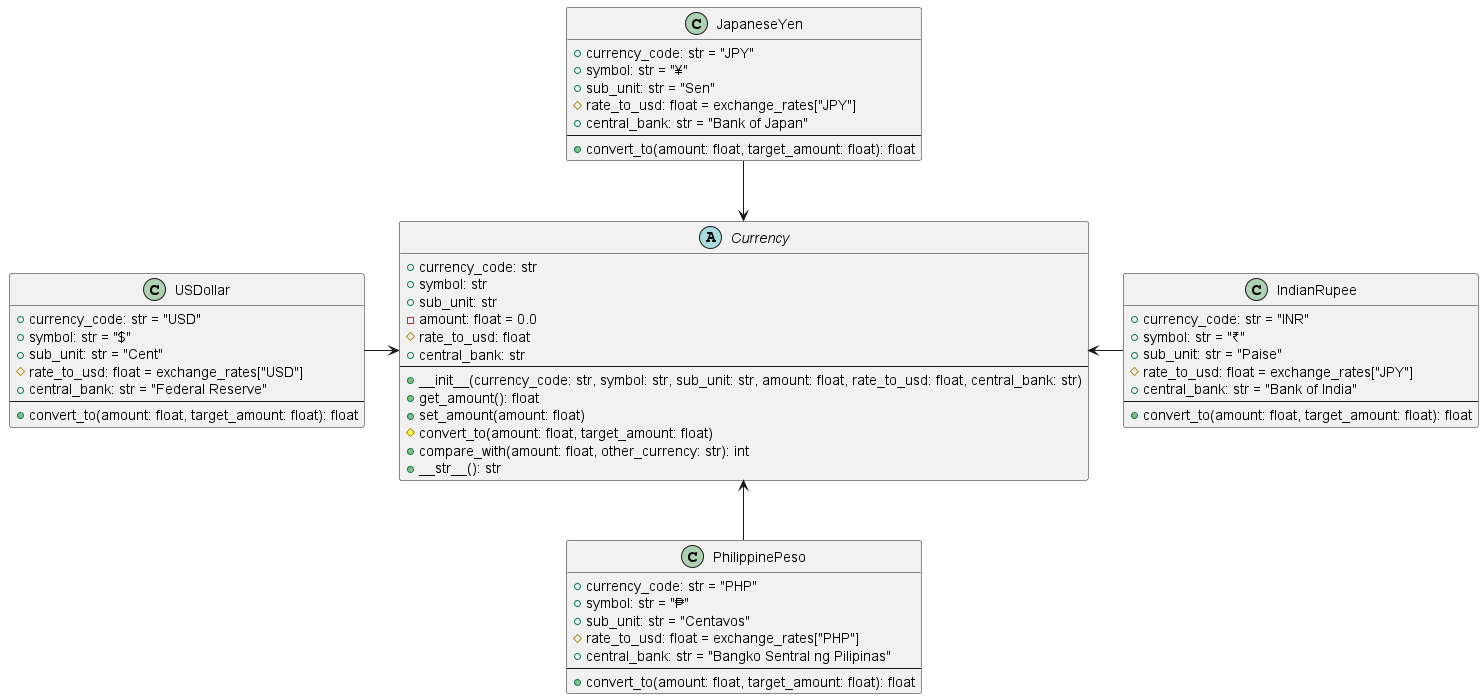

The diagram above was rendered by PlantUML. Its source (embedded in the PNG):
@startuml currency_uml

abstract class Currency {
    + currency_code: str
    + symbol: str
    + sub_unit: str
    - amount: float = 0.0
    # rate_to_usd: float
    + central_bank: str
    ---
    + __init__(currency_code: str, symbol: str, sub_unit: str, amount: float, rate_to_usd: float, central_bank: str)
    + get_amount(): float
    + set_amount(amount: float)
    # convert_to(amount: float, target_amount: float)
    + compare_with(amount: float, other_currency: str): int
    + __str__(): str
}

class PhilippinePeso {
    + currency_code: str = "PHP"
    + symbol: str = "₱"
    + sub_unit: str = "Centavos"
    # rate_to_usd: float = exchange_rates["PHP"]
    + central_bank: str = "Bangko Sentral ng Pilipinas"
    ---
    + convert_to(amount: float, target_amount: float): float
}

class JapaneseYen {
    + currency_code: str = "JPY"
    + symbol: str = "¥"
    + sub_unit: str = "Sen"
    # rate_to_usd: float = exchange_rates["JPY"]
    + central_bank: str = "Bank of Japan"
    ---
    + convert_to(amount: float, target_amount: float): float
}

class USDollar {
    + currency_code: str = "USD"
    + symbol: str = "$"
    + sub_unit: str = "Cent"
    # rate_to_usd: float = exchange_rates["USD"]
    + central_bank: str = "Federal Reserve"
    ---
    + convert_to(amount: float, target_amount: float): float
}

class IndianRupee {
    + currency_code: str = "INR"
    + symbol: str = "₹"
    + sub_unit: str = "Paise"
    # rate_to_usd: float = exchange_rates["JPY"]
    + central_bank: str = "Bank of India"
    ---
    + convert_to(amount: float, target_amount: float): float
}

Currency <-down- PhilippinePeso 
Currency <-up- JapaneseYen
Currency <-left- USDollar
Currency <-right- IndianRupee

@enduml